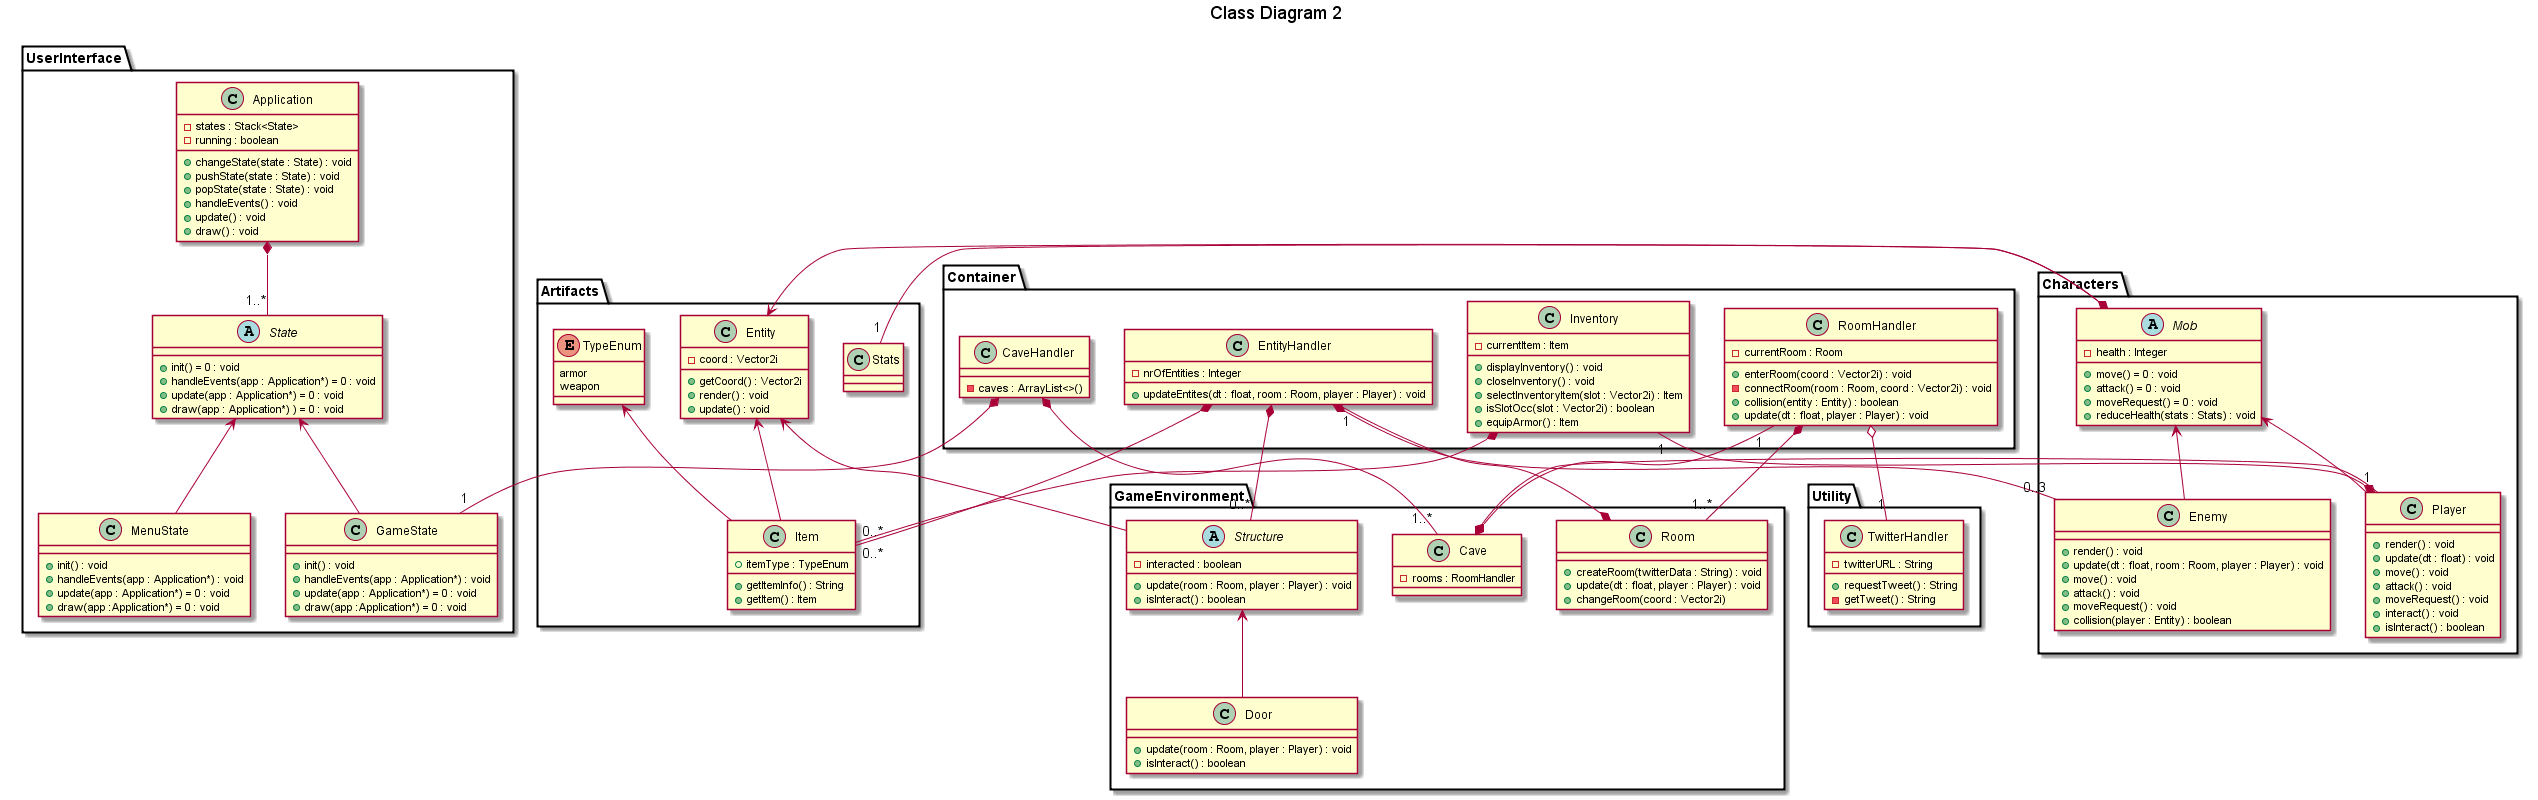

The diagram above was rendered by PlantUML. Its source (embedded in the PNG):
@startuml
hide footbox
title Class Diagram 2

package UserInterface {



	class Application {
	-states : Stack<State>
	-running : boolean

	+changeState(state : State) : void
	+pushState(state : State) : void
	+popState(state : State) : void

	+handleEvents() : void
	+update() : void
	+draw() : void
	}

	abstract class State {
	+init() = 0 : void
	+handleEvents(app : Application*) = 0 : void
	+update(app : Application*) = 0 : void
	+draw(app : Application*) ) = 0 : void

	}

	class MenuState {
	+init() : void
	+handleEvents(app : Application*) : void
	+update(app : Application*) = 0 : void
	+draw(app :Application*) = 0 : void
	}

	class GameState {
	+init() : void
	+handleEvents(app : Application*) : void
	+update(app : Application*) = 0 : void
	+draw(app :Application*) = 0 : void
	}

}

package Utility {
	class TwitterHandler {
		-twitterURL : String
		+requestTweet() : String
		-getTweet() : String
	}


}

package Container {
	class CaveHandler {
		-caves : ArrayList<>()
	}

	class RoomHandler {
	-currentRoom : Room
	+enterRoom(coord : Vector2i) : void
	-connectRoom(room : Room, coord : Vector2i) : void
	+collision(entity : Entity) : boolean
	+update(dt : float, player : Player) : void
	}
	 
	class EntityHandler {
	-nrOfEntities : Integer
	+updateEntites(dt : float, room : Room, player : Player) : void
	}

	class Inventory {
	-currentItem : Item
	+displayInventory() : void
	+closeInventory() : void
	+selectInventoryItem(slot : Vector2i) : Item
	+isSlotOcc(slot : Vector2i) : boolean
	+equipArmor() : Item
	}




}

package GameEnvironment {
	class Cave {
		-rooms : RoomHandler
	}

	class Room {
	+createRoom(twitterData : String) : void
	+update(dt : float, player : Player) : void 
	+changeRoom(coord : Vector2i)
	}

	abstract class Structure {
		-interacted : boolean
		+update(room : Room, player : Player) : void
		+isInteract() : boolean
	}

	class Door {
		+update(room : Room, player : Player) : void
		+isInteract() : boolean
	}




}
package Characters {
	abstract class Mob { 
	-health : Integer
	+move() = 0 : void
	+attack() = 0 : void
	+moveRequest() = 0 : void
	+reduceHealth(stats : Stats) : void
	}

	class Player {
	+render() : void
	+update(dt : float) : void
	+move() : void
	+attack() : void
	+moveRequest() : void
	+interact() : void
	+isInteract() : boolean
	}

	class Enemy {
	+render() : void
	+update(dt : float, room : Room, player : Player) : void
	+move() : void
	+attack() : void
	+moveRequest() : void
	+collision(player : Entity) : boolean

	}



}

package Artifacts {

	class Item {
	+itemType : TypeEnum 
	+getItemInfo() : String
	+getItem() : Item
	}

	enum TypeEnum {
	 armor
	 weapon
	}


	class Entity {
	-coord : Vector2i
	+getCoord() : Vector2i
	+render() : void
	+update() : void
	}

	class Stats {

	}



}

Application *--"1..*" State
State <-- MenuState
State <-- GameState

Entity <-- Mob
Entity <-- Item
Entity <-- Structure
Mob <-- Player
Mob <-- Enemy

Mob *--"1" Stats

CaveHandler *--"1" GameState
CaveHandler *--"1..*" Cave
RoomHandler o--"1" TwitterHandler
Cave *--"1" RoomHandler

RoomHandler *--"1..*" Room
Cave *--"1" Player

Player *--"1" Inventory
Inventory *--"0..*" Item
Room *--"1" EntityHandler

EntityHandler *--"0..*" Item
EntityHandler *--"0..3" Enemy
EntityHandler *--"0..*" Structure
TypeEnum <-- Item
Structure <-- Door
@enduml